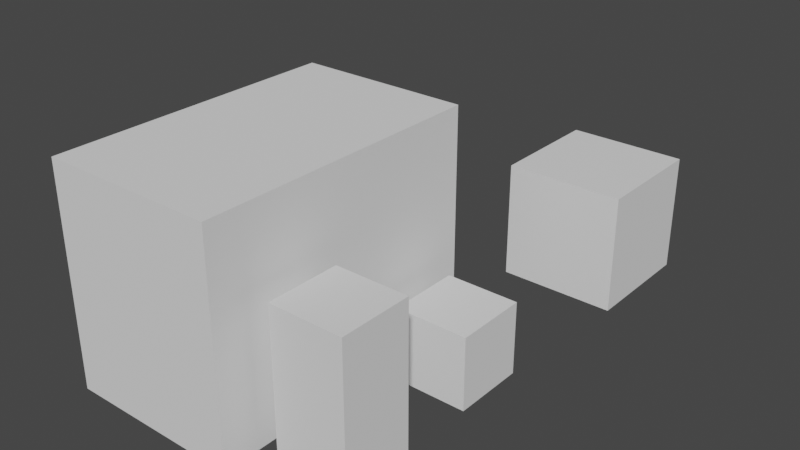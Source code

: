 # Source: BasicObjects.blend  (saved by Blender 2.80.75; exported with 4.5.12 LTS)
import bpy
from mathutils import Matrix  # noqa: F401  (used for matrix-valued properties, if any)

bpy.ops.wm.read_factory_settings(use_empty=True)
scene = bpy.context.scene
scene.name = 'Scene'

# ---- collections
col_collection = bpy.data.collections.new('Collection'); scene.collection.children.link(col_collection)

# ---- world
world_world = bpy.data.worlds.new('World'); scene.world = world_world
world_world.use_nodes = True; world_world.node_tree.nodes.clear()
_N = world_world.node_tree.nodes; _L = world_world.node_tree.links
n0 = _N.new('ShaderNodeOutputWorld'); n0.name = 'World Output'; n0.location = (300, 300)
n1 = _N.new('ShaderNodeBackground'); n1.name = 'Background'; n1.location = (10, 300)
n1.inputs[0].default_value = (0.05088, 0.05088, 0.05088, 1.0)
_L.new(n1.outputs[0], n0.inputs[0])
n0.is_active_output = True
world_world.color = (0.05088, 0.05088, 0.05088)
world_world.use_sun_shadow = False
world_world.sun_shadow_jitter_overblur = 0.0

# ---- meshes
me_cube_001 = bpy.data.meshes.new('Cube.001')
me_cube_001.from_pydata([(-0.5, -0.5, -0.5), (-0.5, -0.5, 0.5), (-0.5, 0.5, -0.5), (-0.5, 0.5, 0.5), (0.5, -0.5, -0.5), (0.5, -0.5, 0.5), (0.5, 0.5, -0.5), (0.5, 0.5, 0.5)], [], [(0, 1, 3, 2), (2, 3, 7, 6), (6, 7, 5, 4), (4, 5, 1, 0), (2, 6, 4, 0), (7, 3, 1, 5)])
_uv = me_cube_001.uv_layers.new(name='UVMap')
_uv.uv.foreach_set('vector', [0.375, 0.0, 0.625, 0.0, 0.625, 0.25, 0.375, 0.25, 0.375, 0.25, 0.625, 0.25, 0.625, 0.5, 0.375, 0.5, 0.375, 0.5, 0.625, 0.5, 0.625, 0.75, 0.375, 0.75, 0.375, 0.75, 0.625, 0.75, 0.625, 1.0, 0.375, 1.0, 0.125, 0.5, 0.375, 0.5, 0.375, 0.75, 0.125, 0.75, 0.625, 0.5, 0.875, 0.5, 0.875, 0.75, 0.625, 0.75])
me_cube_001.use_remesh_preserve_volume = False
me_cube_001.use_remesh_preserve_attributes = False
me_cube_001.use_mirror_vertex_groups = False
me_cube_001.update()
me_cube_002 = bpy.data.meshes.new('Cube.002')
me_cube_002.from_pydata([(-1.0, -1.0, -1.0), (-1.0, -1.0, 1.0), (-1.0, 1.0, -1.0), (-1.0, 1.0, 1.0), (1.0, -1.0, -1.0), (1.0, -1.0, 1.0), (1.0, 1.0, -1.0), (1.0, 1.0, 1.0)], [], [(0, 1, 3, 2), (2, 3, 7, 6), (6, 7, 5, 4), (4, 5, 1, 0), (2, 6, 4, 0), (7, 3, 1, 5)])
_uv = me_cube_002.uv_layers.new(name='UVMap')
_uv.uv.foreach_set('vector', [0.375, 0.0, 0.625, 0.0, 0.625, 0.25, 0.375, 0.25, 0.375, 0.25, 0.625, 0.25, 0.625, 0.5, 0.375, 0.5, 0.375, 0.5, 0.625, 0.5, 0.625, 0.75, 0.375, 0.75, 0.375, 0.75, 0.625, 0.75, 0.625, 1.0, 0.375, 1.0, 0.125, 0.5, 0.375, 0.5, 0.375, 0.75, 0.125, 0.75, 0.625, 0.5, 0.875, 0.5, 0.875, 0.75, 0.625, 0.75])
me_cube_002.use_remesh_preserve_volume = False
me_cube_002.use_remesh_preserve_attributes = False
me_cube_002.use_mirror_vertex_groups = False
me_cube_002.update()
me_cube_003 = bpy.data.meshes.new('Cube.003')
me_cube_003.from_pydata([(-1.0, -1.0, -1.0), (-1.0, -1.0, 1.0), (-1.0, 1.0, -1.0), (-1.0, 1.0, 1.0), (1.0, -1.0, -1.0), (1.0, -1.0, 1.0), (1.0, 1.0, -1.0), (1.0, 1.0, 1.0)], [], [(0, 1, 3, 2), (2, 3, 7, 6), (6, 7, 5, 4), (4, 5, 1, 0), (2, 6, 4, 0), (7, 3, 1, 5)])
_uv = me_cube_003.uv_layers.new(name='UVMap')
_uv.uv.foreach_set('vector', [0.375, 0.0, 0.625, 0.0, 0.625, 0.25, 0.375, 0.25, 0.375, 0.25, 0.625, 0.25, 0.625, 0.5, 0.375, 0.5, 0.375, 0.5, 0.625, 0.5, 0.625, 0.75, 0.375, 0.75, 0.375, 0.75, 0.625, 0.75, 0.625, 1.0, 0.375, 1.0, 0.125, 0.5, 0.375, 0.5, 0.375, 0.75, 0.125, 0.75, 0.625, 0.5, 0.875, 0.5, 0.875, 0.75, 0.625, 0.75])
me_cube_003.use_remesh_preserve_volume = False
me_cube_003.use_remesh_preserve_attributes = False
me_cube_003.use_mirror_vertex_groups = False
me_cube_003.update()
me_cube_004 = bpy.data.meshes.new('Cube.004')
me_cube_004.from_pydata([(-1.0, -1.0, -1.0), (-1.0, -1.0, 1.0), (-1.0, 1.0, -1.0), (-1.0, 1.0, 1.0), (1.0, -1.0, -1.0), (1.0, -1.0, 1.0), (1.0, 1.0, -1.0), (1.0, 1.0, 1.0)], [], [(0, 1, 3, 2), (2, 3, 7, 6), (6, 7, 5, 4), (4, 5, 1, 0), (2, 6, 4, 0), (7, 3, 1, 5)])
_uv = me_cube_004.uv_layers.new(name='UVMap')
_uv.uv.foreach_set('vector', [0.375, 0.0, 0.625, 0.0, 0.625, 0.25, 0.375, 0.25, 0.375, 0.25, 0.625, 0.25, 0.625, 0.5, 0.375, 0.5, 0.375, 0.5, 0.625, 0.5, 0.625, 0.75, 0.375, 0.75, 0.375, 0.75, 0.625, 0.75, 0.625, 1.0, 0.375, 1.0, 0.125, 0.5, 0.375, 0.5, 0.375, 0.75, 0.125, 0.75, 0.625, 0.5, 0.875, 0.5, 0.875, 0.75, 0.625, 0.75])
me_cube_004.use_remesh_preserve_volume = False
me_cube_004.use_remesh_preserve_attributes = False
me_cube_004.use_mirror_vertex_groups = False
me_cube_004.update()

# ---- objects
ob_frog = bpy.data.objects.new('Frog', me_cube_001)
ob_human = bpy.data.objects.new('Human', me_cube_002)
ob_car = bpy.data.objects.new('Car', me_cube_003)
ob_log = bpy.data.objects.new('Log', me_cube_004)

# ---- transforms, parenting, visibility, modifiers, constraints
ob_frog.location = (0.0, 1.0, 0.5)
ob_frog.lineart.crease_threshold = 0.0
ob_human.location = (0.0, -1.0, 1.0)
ob_human.scale = (0.5, 0.5, 1.0)
ob_human.lineart.crease_threshold = 0.0
ob_car.location = (-2.0, 0.0, 1.5)
ob_car.scale = (1.2, 2.0, 1.5)
ob_car.lineart.crease_threshold = 0.0
ob_log.location = (0.0, 4.0, 1.0)
ob_log.scale = (0.8, 0.8, 0.8)
ob_log.lineart.crease_threshold = 0.0

# ---- collection membership
col_collection.objects.link(ob_frog)
col_collection.objects.link(ob_human)
col_collection.objects.link(ob_car)
col_collection.objects.link(ob_log)

# ---- scene / render settings (as saved in the file)
scene.frame_start = 1; scene.frame_end = 250; scene.frame_set(1)
scene.render.engine = 'BLENDER_EEVEE_NEXT'
scene.cycles.use_denoising = False
scene.cycles.samples = 128
scene.cycles.sampling_pattern = 'TABULATED_SOBOL'
scene.cycles.use_adaptive_sampling = False
scene.cycles.use_light_tree = False
scene.view_settings.view_transform = 'Filmic'
bpy.context.view_layer.update()

# ---- added for rendering (the .blend has no active camera and no usable light): camera, sun
cam_auto = bpy.data.cameras.new('AutoCamera')
cam_auto.lens = 50.0
cam_auto.sensor_width = 36.0
cam_auto.clip_end = 1000.0
ob_auto_camera = bpy.data.objects.new('AutoCamera', cam_auto)
scene.collection.objects.link(ob_auto_camera)
ob_auto_camera.location = (6.60925, -7.9711, 7.7474)
ob_auto_camera.rotation_euler = (1.09748, -7.21219e-08, 0.694738)
scene.camera = ob_auto_camera
light_auto_sun = bpy.data.lights.new('AutoSun', 'SUN')
light_auto_sun.energy = 3.0
light_auto_sun.angle = 0.0523599
ob_auto_sun = bpy.data.objects.new('AutoSun', light_auto_sun)
scene.collection.objects.link(ob_auto_sun)
ob_auto_sun.rotation_euler = (0.872665, 0.174533, 0.523599)
bpy.context.view_layer.update()
